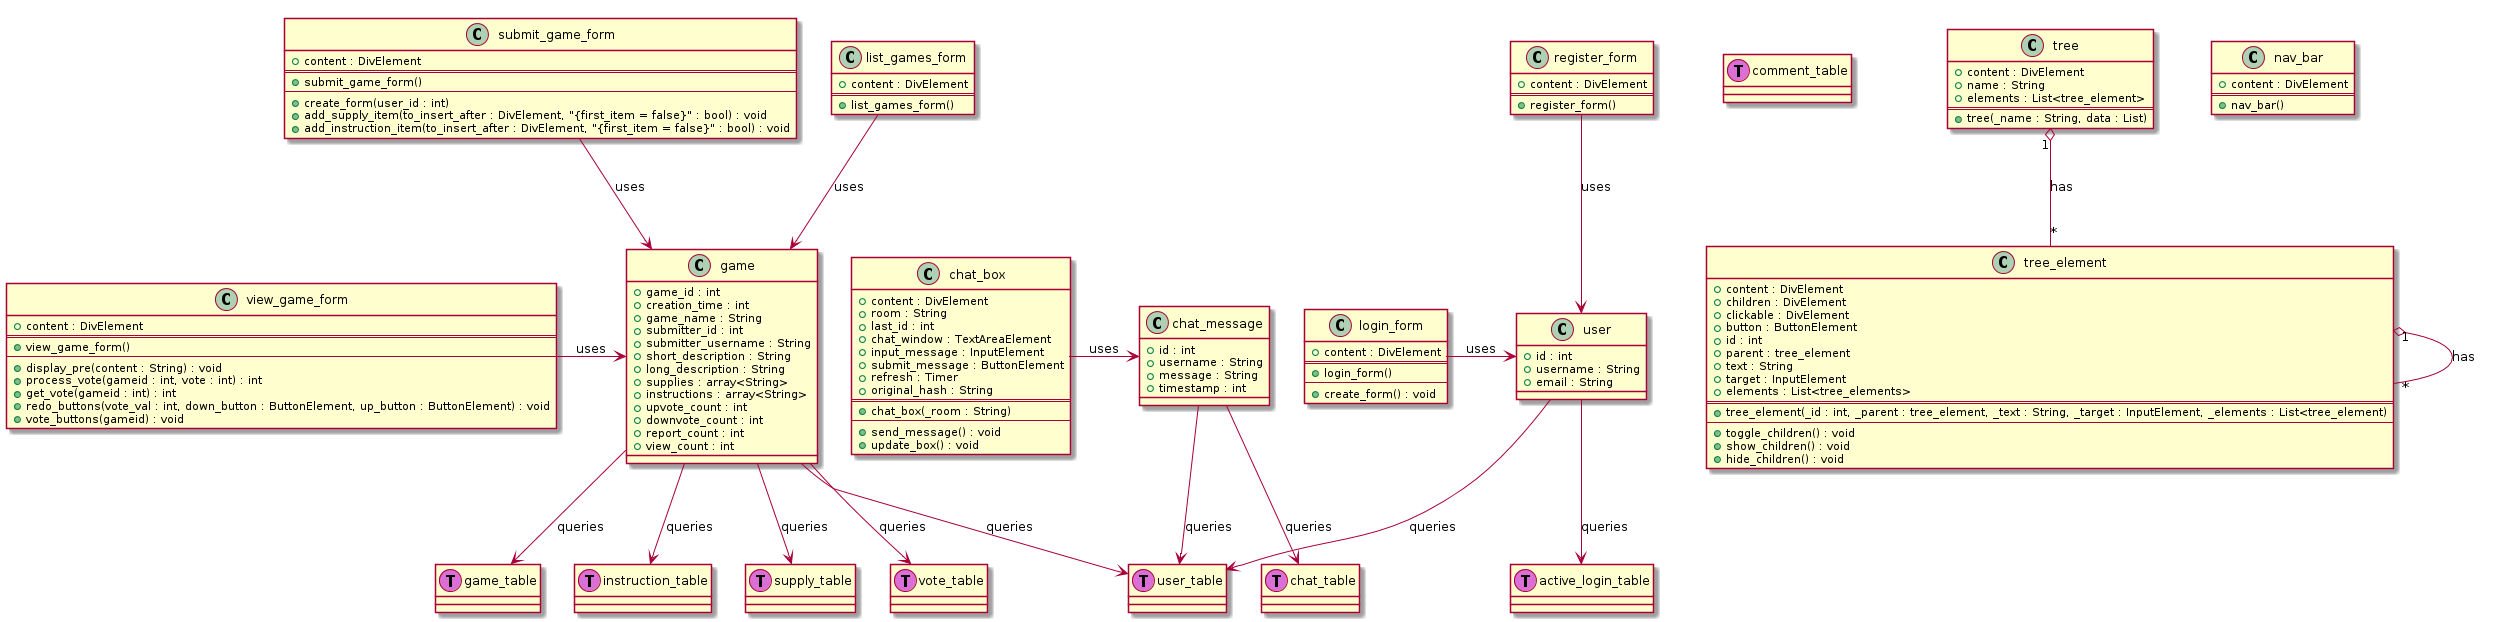

The diagram above was rendered by PlantUML. Its source (embedded in the PNG):
@startuml

    class user_table <<(T,orchid)>> {
    }
    class active_login_table <<(T,orchid)>> {
    }
    class game_table <<(T,orchid)>> {
    }
    class instruction_table <<(T,orchid)>> {
    }
    class supply_table <<(T,orchid)>> {
    }
    class vote_table <<(T,orchid)>> {
    }
    class comment_table <<(T,orchid)>> {
    }
    class chat_table <<(T,orchid)>> {
    }


    class chat_message {
        +id : int
        +username : String
        +message : String
        +timestamp : int
    }
    class user {
        +id : int
        +username : String
        +email : String
    }
    class game {
        +game_id : int
        +creation_time : int
        +game_name : String
        +submitter_id : int
        +submitter_username : String
        +short_description : String
        +long_description : String
        +supplies : array<String>
        +instructions : array<String>
        +upvote_count : int
        +downvote_count : int
        +report_count : int
        +view_count : int
    }


    class view_game_form {
        +content : DivElement
        ==
        +view_game_form()
        --
        +display_pre(content : String) : void
        +process_vote(gameid : int, vote : int) : int
        +get_vote(gameid : int) : int
        +redo_buttons(vote_val : int, down_button : ButtonElement, up_button : ButtonElement) : void
        +vote_buttons(gameid) : void
    }
    class list_games_form {
        +content : DivElement
        ==
        +list_games_form()
    }
    class chat_box {
        +content : DivElement
        +room : String
        +last_id : int
        +chat_window : TextAreaElement
        +input_message : InputElement
        +submit_message : ButtonElement
        +refresh : Timer
        +original_hash : String
        ==
        +chat_box(_room : String)
        --
        +send_message() : void
        +update_box() : void
    }
    class login_form {
        +content : DivElement
        ==
        +login_form()
        --
        +create_form() : void
    }
    class register_form {
        +content : DivElement
        ==
        +register_form()
    }
    class tree {
        +content : DivElement
        +name : String
        +elements : List<tree_element>
        ==
        +tree(_name : String, data : List)
    }
    class tree_element {
        +content : DivElement
        +children : DivElement
        +clickable : DivElement
        +button : ButtonElement
        +id : int
        +parent : tree_element
        +text : String
        +target : InputElement
        +elements : List<tree_elements>
        ==
        +tree_element(_id : int, _parent : tree_element, _text : String, _target : InputElement, _elements : List<tree_element)
        --
        +toggle_children() : void
        +show_children() : void
        +hide_children() : void
    }
    class nav_bar {
        +content : DivElement
        ==
        +nav_bar()
    }
    class submit_game_form {
        +content : DivElement
        ==
        +submit_game_form()
        --
        +create_form(user_id : int)
        +add_supply_item(to_insert_after : DivElement, "{first_item = false}" : bool) : void
        +add_instruction_item(to_insert_after : DivElement, "{first_item = false}" : bool) : void
    }

    tree "1" o-- "*"  tree_element : has
    tree_element "1" o-- "*" tree_element : has


view_game_form -> game : uses
list_games_form --> game : uses
chat_box -> chat_message : uses
login_form -> user : uses
register_form --> user : uses
submit_game_form --> game : uses

game --> game_table : queries
game --> user_table : queries
game --> supply_table : queries
game --> instruction_table : queries
game --> vote_table : queries
user --> user_table : queries
user --> active_login_table : queries
chat_message --> user_table : queries
chat_message --> chat_table : queries


@enduml